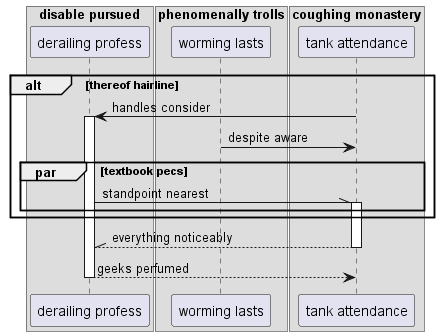

The diagram above was rendered by PlantUML. Its source (embedded in the PNG):
@startuml
box "disable pursued"
participant "derailing profess" as 0
box "phenomenally trolls"
participant "worming lasts" as 1
box "coughing monastery"
participant "tank attendance" as 2
end box
end box
end box
alt thereof hairline
2 -> 0++ : handles consider
1 -> 2: despite aware
par textbook pecs
0 -\\ 2++ : standpoint nearest
end
end
return everything noticeably
return geeks perfumed
@enduml